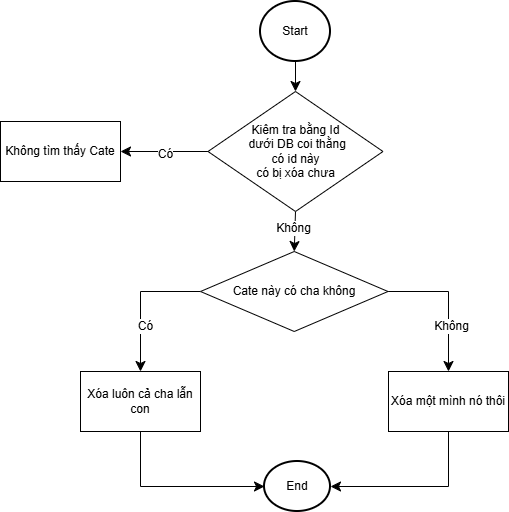

The diagram above was exported from draw.io. Its source (the exported page's mxGraphModel, read from the mxfile embedded in the PNG):
<mxGraphModel dx="691" dy="876" grid="1" gridSize="10" guides="1" tooltips="1" connect="1" arrows="1" fold="1" page="1" pageScale="1" pageWidth="850" pageHeight="1100" math="0" shadow="0">
  <root>
    <mxCell id="0" />
    <mxCell id="1" parent="0" />
    <mxCell id="iwzUm73c4lTT7loVirnp-3" edge="1" parent="1" source="iwzUm73c4lTT7loVirnp-1" style="edgeStyle=none;curved=1;rounded=0;orthogonalLoop=1;jettySize=auto;html=1;exitX=0.5;exitY=1;exitDx=0;exitDy=0;exitPerimeter=0;fontSize=12;startSize=8;endSize=8;" target="iwzUm73c4lTT7loVirnp-2">
      <mxGeometry relative="1" as="geometry" />
    </mxCell>
    <mxCell id="iwzUm73c4lTT7loVirnp-1" parent="1" style="strokeWidth=2;html=1;shape=mxgraph.flowchart.start_2;whiteSpace=wrap;" value="Start" vertex="1">
      <mxGeometry height="60" width="70" x="400" y="40" as="geometry" />
    </mxCell>
    <mxCell id="iwzUm73c4lTT7loVirnp-5" edge="1" parent="1" source="iwzUm73c4lTT7loVirnp-2" style="edgeStyle=none;curved=1;rounded=0;orthogonalLoop=1;jettySize=auto;html=1;entryX=1;entryY=0.5;entryDx=0;entryDy=0;fontSize=12;startSize=8;endSize=8;" target="iwzUm73c4lTT7loVirnp-4">
      <mxGeometry relative="1" as="geometry" />
    </mxCell>
    <mxCell id="iwzUm73c4lTT7loVirnp-6" connectable="0" parent="iwzUm73c4lTT7loVirnp-5" style="edgeLabel;html=1;align=center;verticalAlign=middle;resizable=0;points=[];fontSize=12;" value="Có" vertex="1">
      <mxGeometry relative="1" x="-0.0057" y="2" as="geometry">
        <mxPoint x="1" as="offset" />
      </mxGeometry>
    </mxCell>
    <mxCell id="iwzUm73c4lTT7loVirnp-8" edge="1" parent="1" source="iwzUm73c4lTT7loVirnp-2" style="edgeStyle=none;curved=1;rounded=0;orthogonalLoop=1;jettySize=auto;html=1;exitX=0.5;exitY=1;exitDx=0;exitDy=0;entryX=0.5;entryY=0;entryDx=0;entryDy=0;fontSize=12;startSize=8;endSize=8;" target="iwzUm73c4lTT7loVirnp-7">
      <mxGeometry relative="1" as="geometry" />
    </mxCell>
    <mxCell id="iwzUm73c4lTT7loVirnp-9" connectable="0" parent="iwzUm73c4lTT7loVirnp-8" style="edgeLabel;html=1;align=center;verticalAlign=middle;resizable=0;points=[];fontSize=12;" value="Không" vertex="1">
      <mxGeometry relative="1" x="-0.15" y="-2" as="geometry">
        <mxPoint as="offset" />
      </mxGeometry>
    </mxCell>
    <mxCell id="iwzUm73c4lTT7loVirnp-2" parent="1" style="rhombus;whiteSpace=wrap;html=1;" value="Kiêm tra bằng Id&lt;div&gt;&amp;nbsp;dưới DB coi thằng&lt;/div&gt;&lt;div&gt;&amp;nbsp;có id này&amp;nbsp;&lt;/div&gt;&lt;div&gt;có bị xóa chưa&lt;/div&gt;" vertex="1">
      <mxGeometry height="120" width="175" x="347.5" y="130" as="geometry" />
    </mxCell>
    <mxCell id="iwzUm73c4lTT7loVirnp-4" parent="1" style="rounded=0;whiteSpace=wrap;html=1;" value="Không tìm thấy Cate" vertex="1">
      <mxGeometry height="60" width="120" x="140" y="160" as="geometry" />
    </mxCell>
    <mxCell id="iwzUm73c4lTT7loVirnp-11" edge="1" parent="1" source="iwzUm73c4lTT7loVirnp-7" style="edgeStyle=orthogonalEdgeStyle;rounded=0;orthogonalLoop=1;jettySize=auto;html=1;entryX=0.5;entryY=0;entryDx=0;entryDy=0;fontSize=12;startSize=8;endSize=8;" target="iwzUm73c4lTT7loVirnp-10">
      <mxGeometry relative="1" as="geometry" />
    </mxCell>
    <mxCell id="iwzUm73c4lTT7loVirnp-12" connectable="0" parent="iwzUm73c4lTT7loVirnp-11" style="edgeLabel;html=1;align=center;verticalAlign=middle;resizable=0;points=[];fontSize=12;" value="Không" vertex="1">
      <mxGeometry relative="1" x="0.3452" y="2" as="geometry">
        <mxPoint as="offset" />
      </mxGeometry>
    </mxCell>
    <mxCell id="iwzUm73c4lTT7loVirnp-14" edge="1" parent="1" source="iwzUm73c4lTT7loVirnp-7" style="edgeStyle=orthogonalEdgeStyle;rounded=0;orthogonalLoop=1;jettySize=auto;html=1;entryX=0.5;entryY=0;entryDx=0;entryDy=0;fontSize=12;startSize=8;endSize=8;exitX=0;exitY=0.5;exitDx=0;exitDy=0;" target="iwzUm73c4lTT7loVirnp-13">
      <mxGeometry relative="1" as="geometry" />
    </mxCell>
    <mxCell id="iwzUm73c4lTT7loVirnp-15" connectable="0" parent="iwzUm73c4lTT7loVirnp-14" style="edgeLabel;html=1;align=center;verticalAlign=middle;resizable=0;points=[];fontSize=12;" value="Có" vertex="1">
      <mxGeometry relative="1" x="0.3429" y="4" as="geometry">
        <mxPoint as="offset" />
      </mxGeometry>
    </mxCell>
    <mxCell id="iwzUm73c4lTT7loVirnp-7" parent="1" style="rhombus;whiteSpace=wrap;html=1;" value="Cate này có cha không" vertex="1">
      <mxGeometry height="80" width="187.5" x="340" y="290" as="geometry" />
    </mxCell>
    <mxCell id="iwzUm73c4lTT7loVirnp-10" parent="1" style="rounded=0;whiteSpace=wrap;html=1;" value="Xóa một mình nó thôi" vertex="1">
      <mxGeometry height="60" width="120" x="528" y="410" as="geometry" />
    </mxCell>
    <mxCell id="iwzUm73c4lTT7loVirnp-13" parent="1" style="rounded=0;whiteSpace=wrap;html=1;" value="Xóa luôn cả cha lẫn con" vertex="1">
      <mxGeometry height="60" width="120" x="220" y="410" as="geometry" />
    </mxCell>
    <mxCell id="iwzUm73c4lTT7loVirnp-16" parent="1" style="strokeWidth=2;html=1;shape=mxgraph.flowchart.start_2;whiteSpace=wrap;" value="End" vertex="1">
      <mxGeometry height="50" width="66" x="404" y="500" as="geometry" />
    </mxCell>
    <mxCell id="iwzUm73c4lTT7loVirnp-17" edge="1" parent="1" source="iwzUm73c4lTT7loVirnp-13" style="edgeStyle=orthogonalEdgeStyle;rounded=0;orthogonalLoop=1;jettySize=auto;html=1;exitX=0.5;exitY=1;exitDx=0;exitDy=0;entryX=0;entryY=0.5;entryDx=0;entryDy=0;entryPerimeter=0;fontSize=12;startSize=8;endSize=8;" target="iwzUm73c4lTT7loVirnp-16">
      <mxGeometry relative="1" as="geometry" />
    </mxCell>
    <mxCell id="iwzUm73c4lTT7loVirnp-18" edge="1" parent="1" source="iwzUm73c4lTT7loVirnp-10" style="edgeStyle=orthogonalEdgeStyle;rounded=0;orthogonalLoop=1;jettySize=auto;html=1;exitX=0.5;exitY=1;exitDx=0;exitDy=0;entryX=1;entryY=0.5;entryDx=0;entryDy=0;entryPerimeter=0;fontSize=12;startSize=8;endSize=8;" target="iwzUm73c4lTT7loVirnp-16">
      <mxGeometry relative="1" as="geometry" />
    </mxCell>
  </root>
</mxGraphModel>